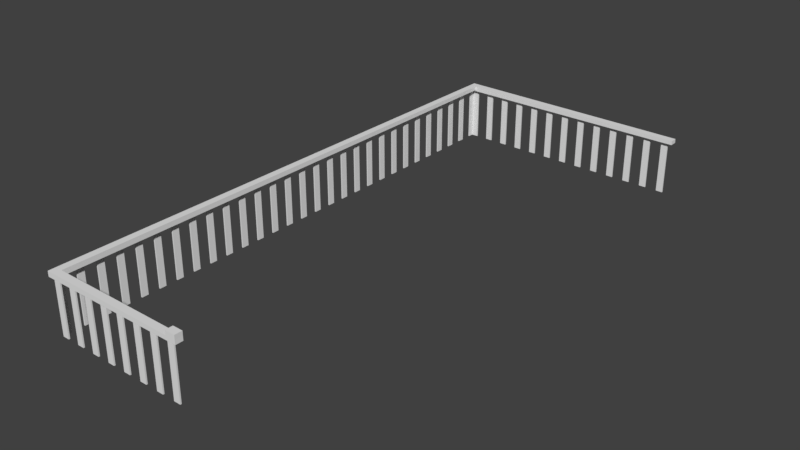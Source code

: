 # Source: BalconyFence.blend  (saved by Blender 2.78.0; exported with 4.5.12 LTS)
import bpy
from mathutils import Matrix  # noqa: F401  (used for matrix-valued properties, if any)

bpy.ops.wm.read_factory_settings(use_empty=True)
scene = bpy.context.scene
scene.name = 'Scene'

# ---- collections
col_collection_1 = bpy.data.collections.new('Collection 1'); scene.collection.children.link(col_collection_1)

# ---- materials (node trees are filled in below, after node groups)
mat_balconyfence = bpy.data.materials.new('BalconyFence')
mat_balconyfence.alpha_threshold = 0.0
mat_balconyfence.use_transparent_shadow = False
mat_balconyfence.roughness = 0.5
mat_balconyfence.line_color = (0.0, 0.0, 0.0, 1.0)

# ---- material node trees

# ---- world
world_world = bpy.data.worlds.new('World'); scene.world = world_world
world_world.color = (0.05088, 0.05088, 0.05088)
world_world.use_sun_shadow = False
world_world.sun_shadow_jitter_overblur = 0.0
world_world.cycles.sampling_method = 'MANUAL'

# ---- meshes
me_cube_005 = bpy.data.meshes.new('Cube.005')
me_cube_005.from_pydata([(-3.792, -1.0, -0.8984), (-3.792, -1.0, 1.102), (-3.792, 1.0, -0.8984), (-3.792, 1.0, 1.102), (4.078, -1.0, 0.6951), (4.078, 1.0, 0.6951), (4.078, -1.0, -0.8984), (4.078, 1.0, -0.8984)], [], [(0, 1, 3, 2), (2, 3, 5, 7), (6, 4, 1, 0), (2, 7, 6, 0), (5, 3, 1, 4), (7, 5, 4, 6)])
_ca = me_cube_005.color_attributes.new('Col', 'BYTE_COLOR', 'CORNER')
_ca.data.foreach_set('color', [1.0, 1.0, 1.0, 1.0, 1.0, 1.0, 1.0, 1.0, 1.0, 1.0, 1.0, 1.0, 1.0, 1.0, 1.0, 1.0, 1.0, 1.0, 1.0, 1.0, 1.0, 1.0, 1.0, 1.0, 1.0, 1.0, 1.0, 1.0, 1.0, 1.0, 1.0, 1.0, 1.0, 1.0, 1.0, 1.0, 1.0, 1.0, 1.0, 1.0, 1.0, 1.0, 1.0, 1.0, 1.0, 1.0, 1.0, 1.0, 1.0, 1.0, 1.0, 1.0, 1.0, 1.0, 1.0, 1.0, 1.0, 1.0, 1.0, 1.0, 1.0, 1.0, 1.0, 1.0, 1.0, 1.0, 1.0, 1.0, 1.0, 1.0, 1.0, 1.0, 1.0, 1.0, 1.0, 1.0, 1.0, 1.0, 1.0, 1.0, 1.0, 1.0, 1.0, 1.0, 1.0, 1.0, 1.0, 1.0, 1.0, 1.0, 1.0, 1.0, 1.0, 1.0, 1.0, 1.0])
me_cube_005.use_remesh_preserve_volume = False
me_cube_005.use_remesh_preserve_attributes = False
me_cube_005.use_mirror_vertex_groups = False
me_cube_005.update()
me_cube_004 = bpy.data.meshes.new('Cube.004')
me_cube_004.from_pydata([(-1.108, -1.0, -1.0), (-1.108, -1.0, 1.0), (-1.108, 1.0, -1.0), (-1.108, 1.0, 1.0), (6.475, -1.0, 0.5934), (6.475, 1.0, 0.5934), (6.475, -1.0, -1.0), (6.475, 1.0, -1.0)], [], [(0, 1, 3, 2), (2, 3, 5, 7), (6, 4, 1, 0), (2, 7, 6, 0), (5, 3, 1, 4), (7, 5, 4, 6)])
me_cube_004.use_remesh_preserve_volume = False
me_cube_004.use_remesh_preserve_attributes = False
me_cube_004.use_mirror_vertex_groups = False
me_cube_004.update()
me_cube_002 = bpy.data.meshes.new('Cube.002')
me_cube_002.from_pydata([(1.0, 1.0, -0.8303), (1.0, -1.0, -0.8303), (-1.0, -1.0, -0.8303), (-1.0, 1.0, -0.8303), (1.0, 1.0, 0.8303), (-1.0, 1.0, 0.8303), (1.0, -1.0, 0.8303), (-1.0, -1.0, 0.8303)], [], [(0, 1, 2, 3), (4, 0, 3, 5), (6, 1, 0, 4), (7, 2, 1, 6), (5, 3, 2, 7), (5, 7, 6, 4)])
me_cube_002.materials.append(mat_balconyfence)
me_cube_002.use_remesh_preserve_volume = False
me_cube_002.use_remesh_preserve_attributes = False
me_cube_002.use_mirror_vertex_groups = False
me_cube_002.update()
me_cube_001 = bpy.data.meshes.new('Cube.001')
me_cube_001.from_pydata([(1.0, 1.0, -0.8303), (1.0, -1.0, -0.8303), (-1.0, -1.0, -0.8303), (-1.0, 1.0, -0.8303), (1.0, 1.0, 0.8303), (-1.0, 1.0, 0.8303), (1.0, -1.0, 0.8303), (-1.0, -1.0, 0.8303)], [], [(0, 1, 2, 3), (4, 0, 3, 5), (6, 1, 0, 4), (7, 2, 1, 6), (5, 3, 2, 7), (5, 7, 6, 4)])
me_cube_001.materials.append(mat_balconyfence)
me_cube_001.use_remesh_preserve_volume = False
me_cube_001.use_remesh_preserve_attributes = False
me_cube_001.use_mirror_vertex_groups = False
me_cube_001.update()
me_cube_003 = bpy.data.meshes.new('Cube.003')
me_cube_003.from_pydata([(1.0, 1.0, -0.8303), (1.0, -1.0, -0.8303), (-1.0, -1.0, -0.8303), (-1.0, 1.0, -0.8303), (1.0, 1.0, 0.8303), (-1.0, 1.0, 0.8303), (1.0, -1.0, 0.8303), (-1.0, -1.0, 0.8303)], [], [(0, 1, 2, 3), (4, 0, 3, 5), (6, 1, 0, 4), (7, 2, 1, 6), (5, 3, 2, 7), (5, 7, 6, 4)])
me_cube_003.materials.append(mat_balconyfence)
me_cube_003.use_remesh_preserve_volume = False
me_cube_003.use_remesh_preserve_attributes = False
me_cube_003.use_mirror_vertex_groups = False
me_cube_003.update()
me_cube_037 = bpy.data.meshes.new('Cube.037')
me_cube_037.from_pydata([(-1.108, -1.0, -1.0), (-1.108, -1.0, 1.0), (-1.108, 1.0, -1.0), (-1.108, 1.0, 1.0), (1.002, -1.0, 0.5934), (1.002, 1.0, 0.5934), (1.002, -1.0, -1.0), (1.002, 1.0, -1.0), (0.8239, 1.0, -1.0), (0.8594, 1.0, 0.6137), (0.8239, -1.0, -1.0), (0.8594, -1.0, 0.6137), (0.8598, 1.0, 2.225), (1.003, 1.0, 2.204), (1.003, -1.0, 2.204), (0.8598, -1.0, 2.225)], [], [(0, 1, 3, 2), (8, 9, 5, 7), (10, 11, 1, 0), (8, 7, 6, 10), (9, 3, 1, 11), (7, 5, 4, 6), (5, 9, 12, 13), (2, 8, 10, 0), (6, 4, 11, 10), (2, 3, 9, 8), (13, 12, 15, 14), (9, 11, 15, 12), (4, 5, 13, 14), (11, 4, 14, 15)])
me_cube_037.use_remesh_preserve_volume = False
me_cube_037.use_remesh_preserve_attributes = False
me_cube_037.use_mirror_vertex_groups = False
me_cube_037.update()

# ---- objects
ob_cube_004 = bpy.data.objects.new('Cube.004', me_cube_005)
ob_cube_002 = bpy.data.objects.new('Cube.002', me_cube_004)
ob_cube_001 = bpy.data.objects.new('Cube.001', me_cube_002)
ob_cube_000 = bpy.data.objects.new('Cube.000', me_cube_001)
ob_empty_001 = bpy.data.objects.new('Empty.001', None)
ob_cube_003 = bpy.data.objects.new('Cube.003', me_cube_003)
ob_cube_032 = bpy.data.objects.new('Cube.032', me_cube_037)

# ---- transforms, parenting, visibility, modifiers, constraints
ob_cube_004.location = (-0.8834, 22.36, 1.166)
ob_cube_004.scale = (1.282, 0.1516, 0.108)
ob_cube_004.lineart.crease_threshold = 0.0
ob_cube_002.location = (-5.591, 3.359, 1.221)
ob_cube_002.rotation_euler = (0.0, -0.0, 1.571)
ob_cube_002.scale = (2.911, 0.1516, 0.108)
ob_cube_002.lineart.crease_threshold = 0.0
ob_cube_001.location = (-5.533, 22.41, 0.0)
ob_cube_001.rotation_euler = (0.0, 0.0, -3.142)
ob_cube_001.scale = (0.1411, 0.02743, 1.413)
ob_cube_001.lock_rotations_4d = False
ob_cube_001.empty_display_type = 'ARROWS'
ob_cube_001.lineart.crease_threshold = 0.0
_m = ob_cube_001.modifiers.new('Array', 'ARRAY')
_m.count = 13
_m.constant_offset_displace = (0.0, 0.0, 0.0)
_m.relative_offset_displace = (-2.8, 0.0, 0.0)
ob_cube_000.location = (-5.702, 0.1686, 0.0)
ob_cube_000.rotation_euler = (0.0, -0.0, -1.571)
ob_cube_000.scale = (0.1411, 0.02743, 1.413)
ob_cube_000.lock_rotations_4d = False
ob_cube_000.empty_display_type = 'ARROWS'
ob_cube_000.lineart.crease_threshold = 0.0
_m = ob_cube_000.modifiers.new('Array', 'ARRAY')
_m.count = 29
_m.constant_offset_displace = (0.0, 0.0, 0.0)
_m.relative_offset_displace = (-2.8, 0.0, 0.0)
ob_empty_001.location = (4.149, 22.36, 0.0)
ob_empty_001.empty_image_offset = (0.0, 0.0)
ob_empty_001.lineart.crease_threshold = 0.0
ob_cube_003.location = (-2.384e-07, -5.821e-11, 0.0)
ob_cube_003.scale = (0.1411, 0.02743, 1.413)
ob_cube_003.lock_rotations_4d = False
ob_cube_003.empty_display_type = 'ARROWS'
ob_cube_003.lineart.crease_threshold = 0.0
_m = ob_cube_003.modifiers.new('Array', 'ARRAY')
_m.count = 8
_m.constant_offset_displace = (0.0, 0.0, 0.0)
_m.relative_offset_displace = (-2.8, 0.0, 0.0)
ob_cube_032.location = (-2.516, -0.01865, 1.221)
ob_cube_032.scale = (2.911, 0.1516, 0.108)
ob_cube_032.lineart.crease_threshold = 0.0

# ---- collection membership
col_collection_1.objects.link(ob_cube_004)
col_collection_1.objects.link(ob_cube_002)
col_collection_1.objects.link(ob_cube_001)
col_collection_1.objects.link(ob_cube_000)
col_collection_1.objects.link(ob_empty_001)
col_collection_1.objects.link(ob_cube_003)
col_collection_1.objects.link(ob_cube_032)

# ---- scene / render settings (as saved in the file)
scene.frame_start = 1; scene.frame_end = 250; scene.frame_set(1)
scene.render.engine = 'BLENDER_EEVEE_NEXT'
scene.render.resolution_percentage = 50
scene.render.dither_intensity = 0.0
scene.cycles.use_denoising = False
scene.cycles.samples = 128
scene.cycles.sampling_pattern = 'TABULATED_SOBOL'
scene.cycles.light_sampling_threshold = 0.0
scene.cycles.use_adaptive_sampling = False
scene.cycles.use_light_tree = False
scene.cycles.blur_glossy = 0.0
scene.cycles.sample_clamp_indirect = 0.0
scene.view_settings.view_transform = 'Standard'
bpy.context.view_layer.update()

# ---- added for rendering (the .blend has no active camera and no usable light): camera, sun
cam_auto = bpy.data.cameras.new('AutoCamera')
cam_auto.lens = 50.0
cam_auto.sensor_width = 36.0
cam_auto.clip_end = 1000.0
ob_auto_camera = bpy.data.objects.new('AutoCamera', cam_auto)
scene.collection.objects.link(ob_auto_camera)
ob_auto_camera.location = (22.3957, -16.5442, 18.6202)
ob_auto_camera.rotation_euler = (1.09748, -7.21219e-08, 0.694738)
scene.camera = ob_auto_camera
light_auto_sun = bpy.data.lights.new('AutoSun', 'SUN')
light_auto_sun.energy = 3.0
light_auto_sun.angle = 0.0523599
ob_auto_sun = bpy.data.objects.new('AutoSun', light_auto_sun)
scene.collection.objects.link(ob_auto_sun)
ob_auto_sun.rotation_euler = (0.872665, 0.174533, 0.523599)
bpy.context.view_layer.update()
